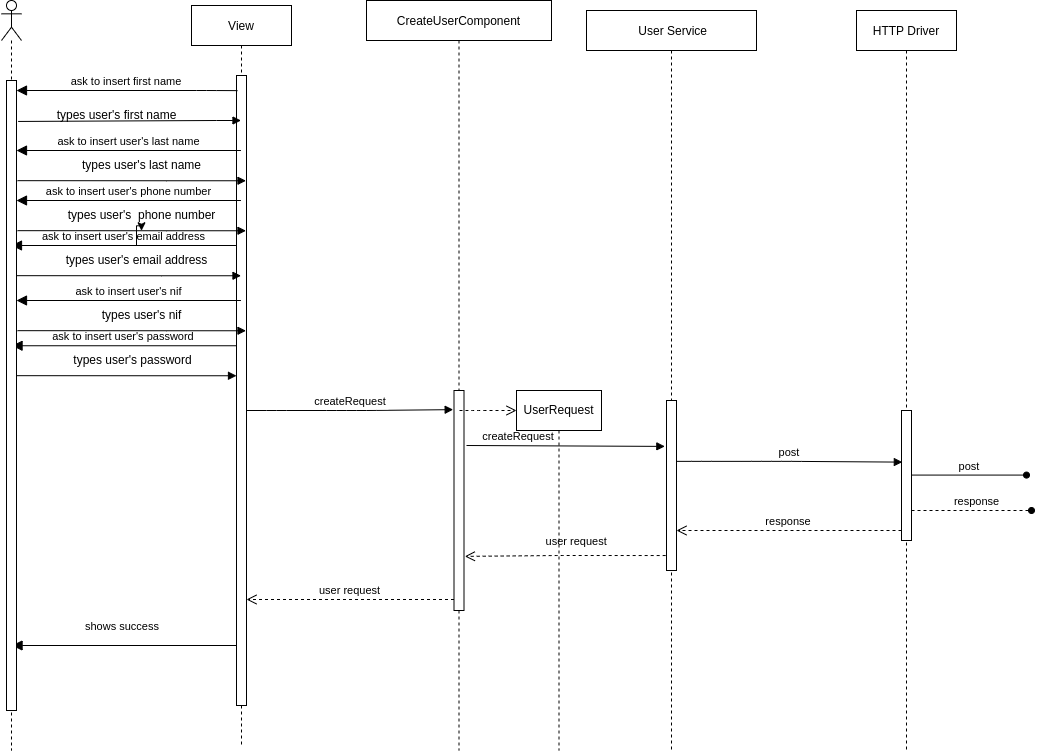

The diagram above was exported from draw.io. Its source (the exported page's mxGraphModel, read from the mxfile embedded in the PNG):
<mxGraphModel dx="2284" dy="870" grid="1" gridSize="10" guides="1" tooltips="1" connect="1" arrows="1" fold="1" page="1" pageScale="1" pageWidth="850" pageHeight="1100" math="0" shadow="0">
  <root>
    <mxCell id="4N-flKfS0xRYe6aKBerA-0" />
    <mxCell id="4N-flKfS0xRYe6aKBerA-1" parent="4N-flKfS0xRYe6aKBerA-0" />
    <mxCell id="4N-flKfS0xRYe6aKBerA-2" value="View" style="shape=umlLifeline;perimeter=lifelinePerimeter;container=1;collapsible=0;recursiveResize=0;rounded=0;shadow=0;strokeWidth=1;" vertex="1" parent="4N-flKfS0xRYe6aKBerA-1">
      <mxGeometry x="115" y="15" width="100" height="740" as="geometry" />
    </mxCell>
    <mxCell id="4N-flKfS0xRYe6aKBerA-3" value="" style="points=[];perimeter=orthogonalPerimeter;rounded=0;shadow=0;strokeWidth=1;" vertex="1" parent="4N-flKfS0xRYe6aKBerA-2">
      <mxGeometry x="45" y="70" width="10" height="630" as="geometry" />
    </mxCell>
    <mxCell id="iWacR74D0qf7a4UyjR6v-7" value="" style="html=1;verticalAlign=bottom;endArrow=block;rounded=0;exitX=1.1;exitY=0.192;exitDx=0;exitDy=0;exitPerimeter=0;" edge="1" parent="4N-flKfS0xRYe6aKBerA-2">
      <mxGeometry width="80" relative="1" as="geometry">
        <mxPoint x="-179" y="270.16999999999996" as="sourcePoint" />
        <mxPoint x="49.5" y="270.25" as="targetPoint" />
        <Array as="points">
          <mxPoint x="-30" y="270.25" />
        </Array>
      </mxGeometry>
    </mxCell>
    <mxCell id="iWacR74D0qf7a4UyjR6v-8" value="ask to insert user's email address" style="verticalAlign=bottom;endArrow=block;endSize=8;exitX=-0.055;exitY=0.079;shadow=0;strokeWidth=1;exitDx=0;exitDy=0;exitPerimeter=0;endFill=1;" edge="1" parent="4N-flKfS0xRYe6aKBerA-2">
      <mxGeometry relative="1" as="geometry">
        <mxPoint x="-180" y="240" as="targetPoint" />
        <mxPoint x="44.44999999999982" y="240" as="sourcePoint" />
      </mxGeometry>
    </mxCell>
    <mxCell id="iWacR74D0qf7a4UyjR6v-9" value="types user's email address" style="text;html=1;align=center;verticalAlign=middle;resizable=0;points=[];autosize=1;strokeColor=none;fillColor=none;" vertex="1" parent="4N-flKfS0xRYe6aKBerA-2">
      <mxGeometry x="-140" y="240.25" width="170" height="30" as="geometry" />
    </mxCell>
    <mxCell id="iWacR74D0qf7a4UyjR6v-14" value="" style="html=1;verticalAlign=bottom;endArrow=block;rounded=0;exitX=1.1;exitY=0.192;exitDx=0;exitDy=0;exitPerimeter=0;" edge="1" parent="4N-flKfS0xRYe6aKBerA-2">
      <mxGeometry width="80" relative="1" as="geometry">
        <mxPoint x="-183.5" y="370.16999999999996" as="sourcePoint" />
        <mxPoint x="45" y="370.25" as="targetPoint" />
        <Array as="points">
          <mxPoint x="-34.5" y="370.25" />
        </Array>
      </mxGeometry>
    </mxCell>
    <mxCell id="iWacR74D0qf7a4UyjR6v-15" value="ask to insert user's password" style="verticalAlign=bottom;endArrow=block;endSize=8;exitX=-0.055;exitY=0.079;shadow=0;strokeWidth=1;exitDx=0;exitDy=0;exitPerimeter=0;endFill=1;" edge="1" parent="4N-flKfS0xRYe6aKBerA-2">
      <mxGeometry x="0.0025" relative="1" as="geometry">
        <mxPoint x="-179.45" y="340.25" as="targetPoint" />
        <mxPoint x="44.999999999999815" y="340.25" as="sourcePoint" />
        <mxPoint as="offset" />
      </mxGeometry>
    </mxCell>
    <mxCell id="iWacR74D0qf7a4UyjR6v-16" value="types user's password" style="text;html=1;align=center;verticalAlign=middle;resizable=0;points=[];autosize=1;strokeColor=none;fillColor=none;" vertex="1" parent="4N-flKfS0xRYe6aKBerA-2">
      <mxGeometry x="-129.5" y="340.25" width="140" height="30" as="geometry" />
    </mxCell>
    <mxCell id="4N-flKfS0xRYe6aKBerA-23" value="shows success" style="verticalAlign=bottom;endArrow=block;endSize=8;exitX=-0.055;exitY=0.079;shadow=0;strokeWidth=1;exitDx=0;exitDy=0;exitPerimeter=0;endFill=1;" edge="1" parent="4N-flKfS0xRYe6aKBerA-2">
      <mxGeometry x="0.0198" y="-10" relative="1" as="geometry">
        <mxPoint x="-179.45" y="640" as="targetPoint" />
        <mxPoint x="44.99999999999983" y="640" as="sourcePoint" />
        <mxPoint as="offset" />
      </mxGeometry>
    </mxCell>
    <mxCell id="4N-flKfS0xRYe6aKBerA-4" value="CreateUserComponent" style="shape=umlLifeline;perimeter=lifelinePerimeter;container=1;collapsible=0;recursiveResize=0;rounded=0;shadow=0;strokeWidth=1;" vertex="1" parent="4N-flKfS0xRYe6aKBerA-1">
      <mxGeometry x="290" y="10" width="185" height="750" as="geometry" />
    </mxCell>
    <mxCell id="4N-flKfS0xRYe6aKBerA-5" value="" style="points=[];perimeter=orthogonalPerimeter;rounded=0;shadow=0;strokeWidth=1;" vertex="1" parent="4N-flKfS0xRYe6aKBerA-4">
      <mxGeometry x="87.5" y="390" width="10" height="220" as="geometry" />
    </mxCell>
    <mxCell id="4N-flKfS0xRYe6aKBerA-6" value="user request" style="verticalAlign=bottom;endArrow=open;dashed=1;endSize=8;exitX=0;exitY=0.95;shadow=0;strokeWidth=1;" edge="1" parent="4N-flKfS0xRYe6aKBerA-1" source="4N-flKfS0xRYe6aKBerA-5" target="4N-flKfS0xRYe6aKBerA-3">
      <mxGeometry relative="1" as="geometry">
        <mxPoint x="275" y="236" as="targetPoint" />
      </mxGeometry>
    </mxCell>
    <mxCell id="4N-flKfS0xRYe6aKBerA-7" value="createRequest" style="verticalAlign=bottom;endArrow=block;shadow=0;strokeWidth=1;entryX=-0.083;entryY=0.087;entryDx=0;entryDy=0;entryPerimeter=0;" edge="1" parent="4N-flKfS0xRYe6aKBerA-1" source="4N-flKfS0xRYe6aKBerA-3" target="4N-flKfS0xRYe6aKBerA-5">
      <mxGeometry x="0.0047" relative="1" as="geometry">
        <mxPoint x="275" y="160" as="sourcePoint" />
        <Array as="points">
          <mxPoint x="200" y="420" />
          <mxPoint x="260" y="420" />
          <mxPoint x="290" y="420" />
        </Array>
        <mxPoint x="320" y="420" as="targetPoint" />
        <mxPoint as="offset" />
      </mxGeometry>
    </mxCell>
    <mxCell id="4N-flKfS0xRYe6aKBerA-8" value="createRequest" style="verticalAlign=bottom;endArrow=block;shadow=0;strokeWidth=1;exitX=1.25;exitY=0.25;exitDx=0;exitDy=0;exitPerimeter=0;entryX=-0.167;entryY=0.27;entryDx=0;entryDy=0;entryPerimeter=0;" edge="1" parent="4N-flKfS0xRYe6aKBerA-1" source="4N-flKfS0xRYe6aKBerA-5" target="4N-flKfS0xRYe6aKBerA-13">
      <mxGeometry x="-0.475" relative="1" as="geometry">
        <mxPoint x="240" y="200" as="sourcePoint" />
        <mxPoint x="550" y="440" as="targetPoint" />
        <Array as="points" />
        <mxPoint as="offset" />
      </mxGeometry>
    </mxCell>
    <mxCell id="4N-flKfS0xRYe6aKBerA-9" value="user request" style="verticalAlign=bottom;endArrow=open;dashed=1;endSize=8;shadow=0;strokeWidth=1;exitX=-0.083;exitY=0.912;exitDx=0;exitDy=0;exitPerimeter=0;entryX=1.083;entryY=0.754;entryDx=0;entryDy=0;entryPerimeter=0;" edge="1" parent="4N-flKfS0xRYe6aKBerA-1" source="4N-flKfS0xRYe6aKBerA-13" target="4N-flKfS0xRYe6aKBerA-5">
      <mxGeometry x="-0.112" y="-5" relative="1" as="geometry">
        <mxPoint x="240" y="257" as="targetPoint" />
        <mxPoint x="560" y="256" as="sourcePoint" />
        <Array as="points">
          <mxPoint x="480" y="565" />
        </Array>
        <mxPoint as="offset" />
      </mxGeometry>
    </mxCell>
    <mxCell id="4N-flKfS0xRYe6aKBerA-10" value="" style="html=1;verticalAlign=bottom;endArrow=block;rounded=0;exitX=1.167;exitY=0.065;exitDx=0;exitDy=0;exitPerimeter=0;" edge="1" parent="4N-flKfS0xRYe6aKBerA-1" source="4N-flKfS0xRYe6aKBerA-22" target="4N-flKfS0xRYe6aKBerA-2">
      <mxGeometry width="80" relative="1" as="geometry">
        <mxPoint x="-20" y="160" as="sourcePoint" />
        <mxPoint x="160" y="160" as="targetPoint" />
        <Array as="points">
          <mxPoint x="140" y="130" />
        </Array>
      </mxGeometry>
    </mxCell>
    <mxCell id="4N-flKfS0xRYe6aKBerA-11" value="" style="shape=umlLifeline;participant=umlActor;perimeter=lifelinePerimeter;whiteSpace=wrap;html=1;container=1;collapsible=0;recursiveResize=0;verticalAlign=top;spacingTop=36;outlineConnect=0;" vertex="1" parent="4N-flKfS0xRYe6aKBerA-1">
      <mxGeometry x="-75" y="10" width="20" height="750" as="geometry" />
    </mxCell>
    <mxCell id="4N-flKfS0xRYe6aKBerA-12" value=" User Service" style="shape=umlLifeline;perimeter=lifelinePerimeter;container=1;collapsible=0;recursiveResize=0;rounded=0;shadow=0;strokeWidth=1;" vertex="1" parent="4N-flKfS0xRYe6aKBerA-1">
      <mxGeometry x="510" y="20" width="170" height="740" as="geometry" />
    </mxCell>
    <mxCell id="4N-flKfS0xRYe6aKBerA-13" value="" style="points=[];perimeter=orthogonalPerimeter;rounded=0;shadow=0;strokeWidth=1;" vertex="1" parent="4N-flKfS0xRYe6aKBerA-12">
      <mxGeometry x="80" y="390" width="10" height="170" as="geometry" />
    </mxCell>
    <mxCell id="4N-flKfS0xRYe6aKBerA-15" value="HTTP Driver" style="shape=umlLifeline;perimeter=lifelinePerimeter;container=1;collapsible=0;recursiveResize=0;rounded=0;shadow=0;strokeWidth=1;" vertex="1" parent="4N-flKfS0xRYe6aKBerA-1">
      <mxGeometry x="780" y="20" width="100" height="740" as="geometry" />
    </mxCell>
    <mxCell id="4N-flKfS0xRYe6aKBerA-16" value="" style="points=[];perimeter=orthogonalPerimeter;rounded=0;shadow=0;strokeWidth=1;" vertex="1" parent="4N-flKfS0xRYe6aKBerA-15">
      <mxGeometry x="45" y="400" width="10" height="130" as="geometry" />
    </mxCell>
    <mxCell id="4N-flKfS0xRYe6aKBerA-19" value="ask to insert first name" style="verticalAlign=bottom;endArrow=block;endSize=8;exitX=0.1;exitY=0.024;shadow=0;strokeWidth=1;exitDx=0;exitDy=0;exitPerimeter=0;endFill=1;" edge="1" parent="4N-flKfS0xRYe6aKBerA-1" source="4N-flKfS0xRYe6aKBerA-3" target="4N-flKfS0xRYe6aKBerA-22">
      <mxGeometry relative="1" as="geometry">
        <mxPoint x="-10.000000000000227" y="110.00000000000011" as="targetPoint" />
        <mxPoint x="160" y="110.00000000000011" as="sourcePoint" />
        <Array as="points">
          <mxPoint x="130" y="100" />
        </Array>
      </mxGeometry>
    </mxCell>
    <mxCell id="4N-flKfS0xRYe6aKBerA-20" value="types user's first name" style="text;html=1;align=center;verticalAlign=middle;resizable=0;points=[];autosize=1;strokeColor=none;fillColor=none;" vertex="1" parent="4N-flKfS0xRYe6aKBerA-1">
      <mxGeometry x="-30" y="110" width="140" height="30" as="geometry" />
    </mxCell>
    <mxCell id="4N-flKfS0xRYe6aKBerA-22" value="" style="html=1;points=[];perimeter=orthogonalPerimeter;" vertex="1" parent="4N-flKfS0xRYe6aKBerA-1">
      <mxGeometry x="-70" y="90" width="10" height="630" as="geometry" />
    </mxCell>
    <mxCell id="iWacR74D0qf7a4UyjR6v-0" value="" style="html=1;verticalAlign=bottom;endArrow=block;rounded=0;exitX=1.1;exitY=0.192;exitDx=0;exitDy=0;exitPerimeter=0;" edge="1" parent="4N-flKfS0xRYe6aKBerA-1">
      <mxGeometry width="80" relative="1" as="geometry">
        <mxPoint x="-59" y="190.16999999999996" as="sourcePoint" />
        <mxPoint x="169.5" y="190.25" as="targetPoint" />
        <Array as="points">
          <mxPoint x="90" y="190.25" />
        </Array>
      </mxGeometry>
    </mxCell>
    <mxCell id="iWacR74D0qf7a4UyjR6v-1" value="ask to insert user's last name" style="verticalAlign=bottom;endArrow=block;endSize=8;exitX=-0.055;exitY=0.079;shadow=0;strokeWidth=1;exitDx=0;exitDy=0;exitPerimeter=0;endFill=1;" edge="1" parent="4N-flKfS0xRYe6aKBerA-1">
      <mxGeometry relative="1" as="geometry">
        <mxPoint x="-60" y="160" as="targetPoint" />
        <mxPoint x="164.44999999999982" y="160" as="sourcePoint" />
      </mxGeometry>
    </mxCell>
    <mxCell id="iWacR74D0qf7a4UyjR6v-2" value="types user's last name" style="text;html=1;align=center;verticalAlign=middle;resizable=0;points=[];autosize=1;strokeColor=none;fillColor=none;" vertex="1" parent="4N-flKfS0xRYe6aKBerA-1">
      <mxGeometry x="-5" y="160.25" width="140" height="30" as="geometry" />
    </mxCell>
    <mxCell id="iWacR74D0qf7a4UyjR6v-3" value="" style="html=1;verticalAlign=bottom;endArrow=block;rounded=0;exitX=1.1;exitY=0.192;exitDx=0;exitDy=0;exitPerimeter=0;" edge="1" parent="4N-flKfS0xRYe6aKBerA-1">
      <mxGeometry width="80" relative="1" as="geometry">
        <mxPoint x="-59" y="240.16999999999996" as="sourcePoint" />
        <mxPoint x="169.5" y="240.25" as="targetPoint" />
        <Array as="points">
          <mxPoint x="90" y="240.25" />
        </Array>
      </mxGeometry>
    </mxCell>
    <mxCell id="iWacR74D0qf7a4UyjR6v-4" value="ask to insert user's phone number" style="verticalAlign=bottom;endArrow=block;endSize=8;exitX=-0.055;exitY=0.079;shadow=0;strokeWidth=1;exitDx=0;exitDy=0;exitPerimeter=0;endFill=1;" edge="1" parent="4N-flKfS0xRYe6aKBerA-1">
      <mxGeometry relative="1" as="geometry">
        <mxPoint x="-60" y="210" as="targetPoint" />
        <mxPoint x="164.44999999999982" y="210" as="sourcePoint" />
      </mxGeometry>
    </mxCell>
    <mxCell id="iWacR74D0qf7a4UyjR6v-5" value="types user's&amp;nbsp; phone number" style="text;html=1;align=center;verticalAlign=middle;resizable=0;points=[];autosize=1;strokeColor=none;fillColor=none;" vertex="1" parent="4N-flKfS0xRYe6aKBerA-1">
      <mxGeometry x="-20" y="210.25" width="170" height="30" as="geometry" />
    </mxCell>
    <mxCell id="iWacR74D0qf7a4UyjR6v-10" value="" style="edgeStyle=orthogonalEdgeStyle;rounded=0;orthogonalLoop=1;jettySize=auto;html=1;" edge="1" parent="4N-flKfS0xRYe6aKBerA-1" source="iWacR74D0qf7a4UyjR6v-9" target="iWacR74D0qf7a4UyjR6v-5">
      <mxGeometry relative="1" as="geometry" />
    </mxCell>
    <mxCell id="iWacR74D0qf7a4UyjR6v-11" value="" style="html=1;verticalAlign=bottom;endArrow=block;rounded=0;exitX=1.1;exitY=0.192;exitDx=0;exitDy=0;exitPerimeter=0;" edge="1" parent="4N-flKfS0xRYe6aKBerA-1">
      <mxGeometry width="80" relative="1" as="geometry">
        <mxPoint x="-59" y="340.16999999999996" as="sourcePoint" />
        <mxPoint x="169.5" y="340.25" as="targetPoint" />
        <Array as="points">
          <mxPoint x="90" y="340.25" />
        </Array>
      </mxGeometry>
    </mxCell>
    <mxCell id="iWacR74D0qf7a4UyjR6v-12" value="ask to insert user's nif" style="verticalAlign=bottom;endArrow=block;endSize=8;exitX=-0.055;exitY=0.079;shadow=0;strokeWidth=1;exitDx=0;exitDy=0;exitPerimeter=0;endFill=1;" edge="1" parent="4N-flKfS0xRYe6aKBerA-1">
      <mxGeometry relative="1" as="geometry">
        <mxPoint x="-60" y="310" as="targetPoint" />
        <mxPoint x="164.44999999999982" y="310" as="sourcePoint" />
      </mxGeometry>
    </mxCell>
    <mxCell id="iWacR74D0qf7a4UyjR6v-13" value="types user's nif" style="text;html=1;align=center;verticalAlign=middle;resizable=0;points=[];autosize=1;strokeColor=none;fillColor=none;" vertex="1" parent="4N-flKfS0xRYe6aKBerA-1">
      <mxGeometry x="15" y="310.25" width="100" height="30" as="geometry" />
    </mxCell>
    <mxCell id="iWacR74D0qf7a4UyjR6v-26" value="UserRequest" style="shape=umlLifeline;perimeter=lifelinePerimeter;whiteSpace=wrap;html=1;container=1;collapsible=0;recursiveResize=0;outlineConnect=0;" vertex="1" parent="4N-flKfS0xRYe6aKBerA-1">
      <mxGeometry x="440" y="400" width="85" height="360" as="geometry" />
    </mxCell>
    <mxCell id="iWacR74D0qf7a4UyjR6v-28" value="" style="verticalAlign=bottom;endArrow=open;dashed=1;endSize=8;shadow=0;strokeWidth=1;" edge="1" parent="4N-flKfS0xRYe6aKBerA-1">
      <mxGeometry x="0.2019" y="40" relative="1" as="geometry">
        <mxPoint x="440" y="420" as="targetPoint" />
        <mxPoint x="383" y="420" as="sourcePoint" />
        <Array as="points">
          <mxPoint x="400" y="420" />
        </Array>
        <mxPoint as="offset" />
      </mxGeometry>
    </mxCell>
    <mxCell id="4N-flKfS0xRYe6aKBerA-14" value="response" style="verticalAlign=bottom;endArrow=open;dashed=1;endSize=8;shadow=0;strokeWidth=1;startArrow=none;" edge="1" parent="4N-flKfS0xRYe6aKBerA-1" source="4N-flKfS0xRYe6aKBerA-16">
      <mxGeometry relative="1" as="geometry">
        <mxPoint x="600" y="540" as="targetPoint" />
        <mxPoint x="630" y="290" as="sourcePoint" />
        <Array as="points" />
        <mxPoint as="offset" />
      </mxGeometry>
    </mxCell>
    <mxCell id="4N-flKfS0xRYe6aKBerA-17" value="response" style="html=1;verticalAlign=bottom;endArrow=none;rounded=0;endFill=0;startArrow=oval;startFill=1;dashed=1;" edge="1" parent="4N-flKfS0xRYe6aKBerA-1">
      <mxGeometry x="-0.0833" width="80" relative="1" as="geometry">
        <mxPoint x="955" y="520" as="sourcePoint" />
        <mxPoint x="835" y="520" as="targetPoint" />
        <Array as="points">
          <mxPoint x="895" y="520" />
          <mxPoint x="845" y="520" />
        </Array>
        <mxPoint as="offset" />
      </mxGeometry>
    </mxCell>
    <mxCell id="4N-flKfS0xRYe6aKBerA-18" value="post" style="verticalAlign=bottom;startArrow=none;endArrow=oval;startSize=8;shadow=0;strokeWidth=1;endFill=1;startFill=0;" edge="1" parent="4N-flKfS0xRYe6aKBerA-1">
      <mxGeometry relative="1" as="geometry">
        <mxPoint x="835" y="484.58" as="sourcePoint" />
        <mxPoint x="950" y="484.58" as="targetPoint" />
        <mxPoint as="offset" />
      </mxGeometry>
    </mxCell>
    <mxCell id="iWacR74D0qf7a4UyjR6v-30" value="post" style="verticalAlign=bottom;endArrow=block;shadow=0;strokeWidth=1;entryX=0.083;entryY=0.397;entryDx=0;entryDy=0;entryPerimeter=0;" edge="1" parent="4N-flKfS0xRYe6aKBerA-1" target="4N-flKfS0xRYe6aKBerA-16">
      <mxGeometry x="0.0047" relative="1" as="geometry">
        <mxPoint x="600" y="470.86" as="sourcePoint" />
        <Array as="points">
          <mxPoint x="625" y="470.86" />
          <mxPoint x="685" y="470.86" />
          <mxPoint x="715" y="470.86" />
        </Array>
        <mxPoint x="801.6700000000001" y="470.0000000000001" as="targetPoint" />
        <mxPoint as="offset" />
      </mxGeometry>
    </mxCell>
  </root>
</mxGraphModel>